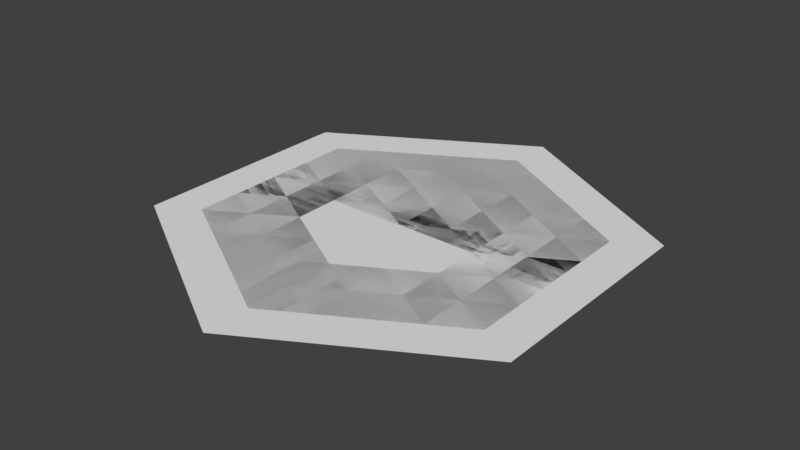 # Source: BoardGrids.blend  (saved by Blender 2.79.0; exported with 4.5.12 LTS)
import bpy
from mathutils import Matrix  # noqa: F401  (used for matrix-valued properties, if any)

bpy.ops.wm.read_factory_settings(use_empty=True)
scene = bpy.context.scene
scene.name = 'Scene'

# ---- collections
col_collection_1 = bpy.data.collections.new('Collection 1'); scene.collection.children.link(col_collection_1)

# ---- world
world_world = bpy.data.worlds.new('World'); scene.world = world_world
world_world.color = (0.05088, 0.05088, 0.05088)
world_world.use_sun_shadow = False
world_world.sun_shadow_jitter_overblur = 0.0
world_world.cycles.sampling_method = 'MANUAL'

# ---- meshes
me_circle_004 = bpy.data.meshes.new('Circle.004')
me_circle_004.from_pydata([(-6.812e-08, -2.186e-07, -5.0), (-4.33, -1.093e-07, -2.5), (-4.33, 1.093e-07, 2.5), (3.69e-07, 2.186e-07, 5.0), (4.33, 1.093e-07, 2.5), (4.33, -1.093e-07, -2.5), (-6.812e-08, -7.258e-15, -1.66e-07), (-3.464, -1.311e-07, -3.0), (-2.598, -1.53e-07, -3.5), (-1.732, -1.748e-07, -4.0), (-0.866, -1.967e-07, -4.5), (-4.33, 6.557e-08, 1.5), (-4.33, 2.186e-08, 0.5), (-4.33, -2.186e-08, -0.5), (-4.33, -6.557e-08, -1.5), (-0.866, 1.967e-07, 4.5), (-1.732, 1.748e-07, 4.0), (-2.598, 1.53e-07, 3.5), (-3.464, 1.311e-07, 3.0), (3.464, 1.311e-07, 3.0), (2.598, 1.53e-07, 3.5), (1.732, 1.748e-07, 4.0), (0.866, 1.967e-07, 4.5), (4.33, -6.557e-08, -1.5), (4.33, -2.186e-08, -0.5), (4.33, 2.186e-08, 0.5), (4.33, 6.557e-08, 1.5), (0.866, -1.967e-07, -4.5), (1.732, -1.748e-07, -4.0), (2.598, -1.53e-07, -3.5), (3.464, -1.311e-07, -3.0), (0.866, 2.186e-08, 0.5), (1.732, 4.371e-08, 1.0), (2.598, 6.557e-08, 1.5), (3.464, 8.742e-08, 2.0), (-3.464, -8.742e-08, -2.0), (-2.598, -6.557e-08, -1.5), (-1.732, -4.371e-08, -1.0), (-0.866, -2.186e-08, -0.5), (-3.464, 8.742e-08, 2.0), (-2.598, 6.557e-08, 1.5), (-1.732, 4.371e-08, 1.0), (-0.866, 2.186e-08, 0.5), (1.93e-08, 4.371e-08, 1.0), (1.067e-07, 8.742e-08, 2.0), (1.941e-07, 1.311e-07, 3.0), (2.816e-07, 1.748e-07, 4.0), (-6.812e-08, -1.748e-07, -4.0), (-6.812e-08, -1.311e-07, -3.0), (-6.812e-08, -8.742e-08, -2.0), (-6.812e-08, -4.371e-08, -1.0), (0.866, -2.186e-08, -0.5), (1.732, -4.371e-08, -1.0), (2.598, -6.557e-08, -1.5), (3.464, -8.742e-08, -2.0), (-0.866, -6.557e-08, -1.5), (-0.866, -1.093e-07, -2.5), (-1.732, -8.742e-08, -2.0), (-0.866, -1.53e-07, -3.5), (-1.732, -1.311e-07, -3.0), (-2.598, -1.093e-07, -2.5), (0.866, -1.53e-07, -3.5), (0.866, -1.093e-07, -2.5), (1.732, -1.311e-07, -3.0), (0.866, -6.557e-08, -1.5), (1.732, -8.742e-08, -2.0), (2.598, -1.093e-07, -2.5), (-2.598, 1.093e-07, 2.5), (-1.732, 1.311e-07, 3.0), (-1.732, 8.742e-08, 2.0), (-0.866, 1.53e-07, 3.5), (-0.866, 1.093e-07, 2.5), (-0.866, 6.557e-08, 1.5), (2.598, 1.093e-07, 2.5), (1.732, 8.742e-08, 2.0), (1.732, 1.311e-07, 3.0), (0.866, 6.557e-08, 1.5), (0.866, 1.093e-07, 2.5), (0.866, 1.53e-07, 3.5), (1.732, -2.605e-15, -5.96e-08), (2.598, 2.186e-08, 0.5), (2.598, -2.186e-08, -0.5), (3.464, 4.371e-08, 1.0), (3.464, -2.605e-15, -5.96e-08), (3.464, -4.371e-08, -1.0), (-1.732, 0.0, 0.0), (-2.598, -2.186e-08, -0.5), (-2.598, 2.186e-08, 0.5), (-3.464, -4.371e-08, -1.0), (-3.464, 5.211e-15, 1.192e-07), (-3.464, 4.371e-08, 1.0)], [], [(1, 14, 35), (4, 26, 34), (6, 43, 31), (3, 46, 15), (6, 51, 50), (0, 10, 47), (50, 38, 6), (49, 55, 50), (48, 56, 49), (47, 58, 48), (50, 55, 38), (55, 37, 38), (49, 56, 55), (56, 57, 55), (55, 57, 37), (57, 36, 37), (48, 58, 56), (58, 59, 56), (56, 59, 57), (59, 60, 57), (57, 60, 36), (60, 35, 36), (47, 10, 58), (10, 9, 58), (58, 9, 59), (9, 8, 59), (59, 8, 60), (8, 7, 60), (60, 7, 35), (7, 1, 35), (47, 27, 0), (48, 61, 47), (49, 62, 48), (50, 64, 49), (47, 61, 27), (61, 28, 27), (48, 62, 61), (62, 63, 61), (61, 63, 28), (63, 29, 28), (49, 64, 62), (64, 65, 62), (62, 65, 63), (65, 66, 63), (63, 66, 29), (66, 30, 29), (50, 51, 64), (51, 52, 64), (64, 52, 65), (52, 53, 65), (65, 53, 66), (53, 54, 66), (66, 54, 30), (54, 5, 30), (18, 39, 2), (17, 67, 18), (16, 68, 17), (15, 70, 16), (18, 67, 39), (67, 40, 39), (17, 68, 67), (68, 69, 67), (67, 69, 40), (69, 41, 40), (16, 70, 68), (70, 71, 68), (68, 71, 69), (71, 72, 69), (69, 72, 41), (72, 42, 41), (15, 46, 70), (46, 45, 70), (70, 45, 71), (45, 44, 71), (71, 44, 72), (44, 43, 72), (72, 43, 42), (43, 6, 42), (34, 19, 4), (33, 73, 34), (32, 74, 33), (31, 76, 32), (34, 73, 19), (73, 20, 19), (33, 74, 73), (74, 75, 73), (73, 75, 20), (75, 21, 20), (32, 76, 74), (76, 77, 74), (74, 77, 75), (77, 78, 75), (75, 78, 21), (78, 22, 21), (31, 43, 76), (43, 44, 76), (76, 44, 77), (44, 45, 77), (77, 45, 78), (45, 46, 78), (78, 46, 22), (46, 3, 22), (31, 51, 6), (32, 79, 31), (33, 80, 32), (34, 82, 33), (31, 79, 51), (79, 52, 51), (32, 80, 79), (80, 81, 79), (79, 81, 52), (81, 53, 52), (33, 82, 80), (82, 83, 80), (80, 83, 81), (83, 84, 81), (81, 84, 53), (84, 54, 53), (34, 26, 82), (26, 25, 82), (82, 25, 83), (25, 24, 83), (83, 24, 84), (24, 23, 84), (84, 23, 54), (23, 5, 54), (38, 42, 6), (37, 85, 38), (36, 86, 37), (35, 88, 36), (38, 85, 42), (85, 41, 42), (37, 86, 85), (86, 87, 85), (85, 87, 41), (87, 40, 41), (36, 88, 86), (88, 89, 86), (86, 89, 87), (89, 90, 87), (87, 90, 40), (90, 39, 40), (35, 14, 88), (14, 13, 88), (88, 13, 89), (13, 12, 89), (89, 12, 90), (12, 11, 90), (90, 11, 39), (11, 2, 39)])
me_circle_004.use_remesh_preserve_volume = False
me_circle_004.use_remesh_preserve_attributes = False
me_circle_004.use_mirror_vertex_groups = False
me_circle_004.update()
me_circle_003 = bpy.data.meshes.new('Circle.003')
me_circle_003.from_pydata([(-5.109e-08, -1.748e-07, -4.0), (-3.464, -8.742e-08, -2.0), (-3.464, 8.742e-08, 2.0), (2.986e-07, 1.748e-07, 4.0), (3.464, 8.742e-08, 2.0), (3.464, -8.742e-08, -2.0), (-5.109e-08, -5.769e-15, -1.32e-07), (-2.598, -1.093e-07, -2.5), (-1.732, -1.311e-07, -3.0), (-0.866, -1.53e-07, -3.5), (-3.464, 4.371e-08, 1.0), (-3.464, 1.042e-14, 2.384e-07), (-3.464, -4.371e-08, -1.0), (-0.866, 1.53e-07, 3.5), (-1.732, 1.311e-07, 3.0), (-2.598, 1.093e-07, 2.5), (2.598, 1.093e-07, 2.5), (1.732, 1.311e-07, 3.0), (0.866, 1.53e-07, 3.5), (3.464, -4.371e-08, -1.0), (3.464, 2.605e-15, 5.96e-08), (3.464, 4.371e-08, 1.0), (0.866, -1.53e-07, -3.5), (1.732, -1.311e-07, -3.0), (2.598, -1.093e-07, -2.5), (0.866, 2.186e-08, 0.5), (1.732, 4.371e-08, 1.0), (2.598, 6.557e-08, 1.5), (-2.598, -6.557e-08, -1.5), (-1.732, -4.371e-08, -1.0), (-0.866, -2.186e-08, -0.5), (-2.598, 6.557e-08, 1.5), (-1.732, 4.371e-08, 1.0), (-0.866, 2.186e-08, 0.5), (3.633e-08, 4.371e-08, 1.0), (1.238e-07, 8.742e-08, 2.0), (2.112e-07, 1.311e-07, 3.0), (-5.109e-08, -1.311e-07, -3.0), (-5.109e-08, -8.742e-08, -2.0), (-5.109e-08, -4.371e-08, -1.0), (0.866, -2.186e-08, -0.5), (1.732, -4.371e-08, -1.0), (2.598, -6.557e-08, -1.5), (-0.866, -6.557e-08, -1.5), (-0.866, -1.093e-07, -2.5), (-1.732, -8.742e-08, -2.0), (0.866, -1.093e-07, -2.5), (0.866, -6.557e-08, -1.5), (1.732, -8.742e-08, -2.0), (-1.732, 8.742e-08, 2.0), (-0.866, 1.093e-07, 2.5), (-0.866, 6.557e-08, 1.5), (1.732, 8.742e-08, 2.0), (0.866, 6.557e-08, 1.5), (0.866, 1.093e-07, 2.5), (1.732, -2.605e-15, -5.96e-08), (2.598, 2.186e-08, 0.5), (2.598, -2.186e-08, -0.5), (-1.732, 0.0, 0.0), (-2.598, -2.186e-08, -0.5), (-2.598, 2.186e-08, 0.5)], [], [(1, 12, 28), (4, 21, 27), (6, 34, 25), (3, 36, 13), (6, 40, 39), (0, 9, 37), (39, 30, 6), (38, 43, 39), (37, 44, 38), (39, 43, 30), (43, 29, 30), (38, 44, 43), (44, 45, 43), (43, 45, 29), (45, 28, 29), (37, 9, 44), (9, 8, 44), (44, 8, 45), (8, 7, 45), (45, 7, 28), (7, 1, 28), (37, 22, 0), (38, 46, 37), (39, 47, 38), (37, 46, 22), (46, 23, 22), (38, 47, 46), (47, 48, 46), (46, 48, 23), (48, 24, 23), (39, 40, 47), (40, 41, 47), (47, 41, 48), (41, 42, 48), (48, 42, 24), (42, 5, 24), (15, 31, 2), (14, 49, 15), (13, 50, 14), (15, 49, 31), (49, 32, 31), (14, 50, 49), (50, 51, 49), (49, 51, 32), (51, 33, 32), (13, 36, 50), (36, 35, 50), (50, 35, 51), (35, 34, 51), (51, 34, 33), (34, 6, 33), (27, 16, 4), (26, 52, 27), (25, 53, 26), (27, 52, 16), (52, 17, 16), (26, 53, 52), (53, 54, 52), (52, 54, 17), (54, 18, 17), (25, 34, 53), (34, 35, 53), (53, 35, 54), (35, 36, 54), (54, 36, 18), (36, 3, 18), (25, 40, 6), (26, 55, 25), (27, 56, 26), (25, 55, 40), (55, 41, 40), (26, 56, 55), (56, 57, 55), (55, 57, 41), (57, 42, 41), (27, 21, 56), (21, 20, 56), (56, 20, 57), (20, 19, 57), (57, 19, 42), (19, 5, 42), (30, 33, 6), (29, 58, 30), (28, 59, 29), (30, 58, 33), (58, 32, 33), (29, 59, 58), (59, 60, 58), (58, 60, 32), (60, 31, 32), (28, 12, 59), (12, 11, 59), (59, 11, 60), (11, 10, 60), (60, 10, 31), (10, 2, 31)])
me_circle_003.use_remesh_preserve_volume = False
me_circle_003.use_remesh_preserve_attributes = False
me_circle_003.use_mirror_vertex_groups = False
me_circle_003.update()
me_circle_002 = bpy.data.meshes.new('Circle.002')
me_circle_002.from_pydata([(-3.406e-08, -1.311e-07, -3.0), (-2.598, -6.557e-08, -1.5), (-2.598, 6.557e-08, 1.5), (2.282e-07, 1.311e-07, 3.0), (2.598, 6.557e-08, 1.5), (2.598, -6.557e-08, -1.5), (-3.406e-08, -4.28e-15, -9.792e-08), (-1.732, -8.742e-08, -2.0), (-0.866, -1.093e-07, -2.5), (-2.598, 2.186e-08, 0.5), (-2.598, -2.186e-08, -0.5), (-0.866, 1.093e-07, 2.5), (-1.732, 8.742e-08, 2.0), (1.732, 8.742e-08, 2.0), (0.866, 1.093e-07, 2.5), (2.598, -2.186e-08, -0.5), (2.598, 2.186e-08, 0.5), (0.866, -1.093e-07, -2.5), (1.732, -8.742e-08, -2.0), (0.866, 2.186e-08, 0.5), (1.732, 4.371e-08, 1.0), (-1.732, -4.371e-08, -1.0), (-0.866, -2.186e-08, -0.5), (-1.732, 4.371e-08, 1.0), (-0.866, 2.186e-08, 0.5), (5.336e-08, 4.371e-08, 1.0), (1.408e-07, 8.742e-08, 2.0), (-3.406e-08, -8.742e-08, -2.0), (-3.406e-08, -4.371e-08, -1.0), (0.866, -2.186e-08, -0.5), (1.732, -4.371e-08, -1.0), (-0.866, -6.557e-08, -1.5), (0.866, -6.557e-08, -1.5), (-0.866, 6.557e-08, 1.5), (0.866, 6.557e-08, 1.5), (1.732, -2.605e-15, -5.96e-08), (-1.732, 2.605e-15, 5.96e-08)], [], [(1, 10, 21), (4, 16, 20), (6, 25, 19), (3, 26, 11), (6, 29, 28), (0, 8, 27), (28, 22, 6), (27, 31, 28), (28, 31, 22), (31, 21, 22), (27, 8, 31), (8, 7, 31), (31, 7, 21), (7, 1, 21), (27, 17, 0), (28, 32, 27), (27, 32, 17), (32, 18, 17), (28, 29, 32), (29, 30, 32), (32, 30, 18), (30, 5, 18), (12, 23, 2), (11, 33, 12), (12, 33, 23), (33, 24, 23), (11, 26, 33), (26, 25, 33), (33, 25, 24), (25, 6, 24), (20, 13, 4), (19, 34, 20), (20, 34, 13), (34, 14, 13), (19, 25, 34), (25, 26, 34), (34, 26, 14), (26, 3, 14), (19, 29, 6), (20, 35, 19), (19, 35, 29), (35, 30, 29), (20, 16, 35), (16, 15, 35), (35, 15, 30), (15, 5, 30), (22, 24, 6), (21, 36, 22), (22, 36, 24), (36, 23, 24), (21, 10, 36), (10, 9, 36), (36, 9, 23), (9, 2, 23)])
me_circle_002.use_remesh_preserve_volume = False
me_circle_002.use_remesh_preserve_attributes = False
me_circle_002.use_mirror_vertex_groups = False
me_circle_002.update()
me_circle_001 = bpy.data.meshes.new('Circle.001')
me_circle_001.from_pydata([(-1.703e-08, 2.0, 0.0), (-1.732, 1.0, 0.0), (-1.732, -1.0, 0.0), (1.578e-07, -2.0, 0.0), (1.732, -1.0, 0.0), (1.732, 1.0, 0.0), (-1.703e-08, 6.386e-08, 0.0), (-0.866, 1.5, 0.0), (-1.732, -1.192e-07, 0.0), (-0.866, -1.5, 0.0), (0.866, -1.5, 0.0), (1.732, 0.0, 0.0), (0.866, 1.5, 0.0), (0.866, -0.5, 0.0), (-0.866, 0.5, 0.0), (-0.866, -0.5, 0.0), (7.039e-08, -1.0, 0.0), (-1.703e-08, 1.0, 0.0), (0.866, 0.5, 0.0)], [], [(1, 8, 14), (4, 11, 13), (6, 16, 13), (3, 16, 9), (6, 18, 17), (0, 7, 17), (17, 14, 6), (17, 7, 14), (7, 1, 14), (17, 12, 0), (17, 18, 12), (18, 5, 12), (9, 15, 2), (9, 16, 15), (16, 6, 15), (13, 10, 4), (13, 16, 10), (16, 3, 10), (13, 18, 6), (13, 11, 18), (11, 5, 18), (14, 15, 6), (14, 8, 15), (8, 2, 15)])
me_circle_001.use_remesh_preserve_volume = False
me_circle_001.use_remesh_preserve_attributes = False
me_circle_001.use_mirror_vertex_groups = False
me_circle_001.update()
me_circle = bpy.data.meshes.new('Circle')
me_circle.from_pydata([(0.0, -4.371e-08, -1.0), (-0.866, -2.186e-08, -0.5), (-0.866, 2.186e-08, 0.5), (8.742e-08, 4.371e-08, 1.0), (0.866, 2.186e-08, 0.5), (0.866, -2.186e-08, -0.5), (0.0, -1.303e-15, -2.98e-08)], [], [(1, 2, 6), (4, 5, 6), (6, 3, 4), (3, 6, 2), (6, 5, 0), (0, 1, 6)])
me_circle.use_remesh_preserve_volume = False
me_circle.use_remesh_preserve_attributes = False
me_circle.use_mirror_vertex_groups = False
me_circle.update()

# ---- objects
ob_5 = bpy.data.objects.new('5', me_circle_004)
ob_4 = bpy.data.objects.new('4', me_circle_003)
ob_3 = bpy.data.objects.new('3', me_circle_002)
ob_2 = bpy.data.objects.new('2', me_circle_001)
ob_1 = bpy.data.objects.new('1', me_circle)

# ---- transforms, parenting, visibility, modifiers, constraints
ob_5.location = (0.0, 0.0, 0.0)
ob_5.rotation_euler = (1.571, -0.0, 0.0)
ob_5.lineart.crease_threshold = 0.0
ob_4.location = (0.0, 0.0, 0.0)
ob_4.rotation_euler = (1.571, -0.0, 0.0)
ob_4.lineart.crease_threshold = 0.0
ob_3.location = (0.0, 0.0, 0.0)
ob_3.rotation_euler = (1.571, -0.0, 0.0)
ob_3.lineart.crease_threshold = 0.0
ob_2.location = (0.0, 0.0, 0.0)
ob_2.lineart.crease_threshold = 0.0
ob_1.location = (0.0, 0.0, 0.0)
ob_1.rotation_euler = (1.571, -0.0, 0.0)
ob_1.lineart.crease_threshold = 0.0

# ---- collection membership
col_collection_1.objects.link(ob_5)
col_collection_1.objects.link(ob_4)
col_collection_1.objects.link(ob_3)
col_collection_1.objects.link(ob_2)
col_collection_1.objects.link(ob_1)

# ---- scene / render settings (as saved in the file)
scene.frame_start = 1; scene.frame_end = 250; scene.frame_set(1)
scene.render.engine = 'BLENDER_EEVEE_NEXT'
scene.render.resolution_percentage = 50
scene.render.dither_intensity = 0.0
scene.cycles.use_denoising = False
scene.cycles.samples = 128
scene.cycles.sampling_pattern = 'TABULATED_SOBOL'
scene.cycles.light_sampling_threshold = 0.0
scene.cycles.use_adaptive_sampling = False
scene.cycles.use_light_tree = False
scene.cycles.blur_glossy = 0.0
scene.cycles.sample_clamp_indirect = 0.0
scene.view_settings.view_transform = 'Standard'
bpy.context.view_layer.update()

# ---- added for rendering (the .blend has no active camera and no usable light): camera, sun
cam_auto = bpy.data.cameras.new('AutoCamera')
cam_auto.lens = 50.0
cam_auto.sensor_width = 36.0
cam_auto.clip_end = 1000.0
ob_auto_camera = bpy.data.objects.new('AutoCamera', cam_auto)
scene.collection.objects.link(ob_auto_camera)
ob_auto_camera.location = (12.2396, -14.6875, 9.79166)
ob_auto_camera.rotation_euler = (1.09748, -7.21219e-08, 0.694738)
scene.camera = ob_auto_camera
light_auto_sun = bpy.data.lights.new('AutoSun', 'SUN')
light_auto_sun.energy = 3.0
light_auto_sun.angle = 0.0523599
ob_auto_sun = bpy.data.objects.new('AutoSun', light_auto_sun)
scene.collection.objects.link(ob_auto_sun)
ob_auto_sun.rotation_euler = (0.872665, 0.174533, 0.523599)
bpy.context.view_layer.update()
